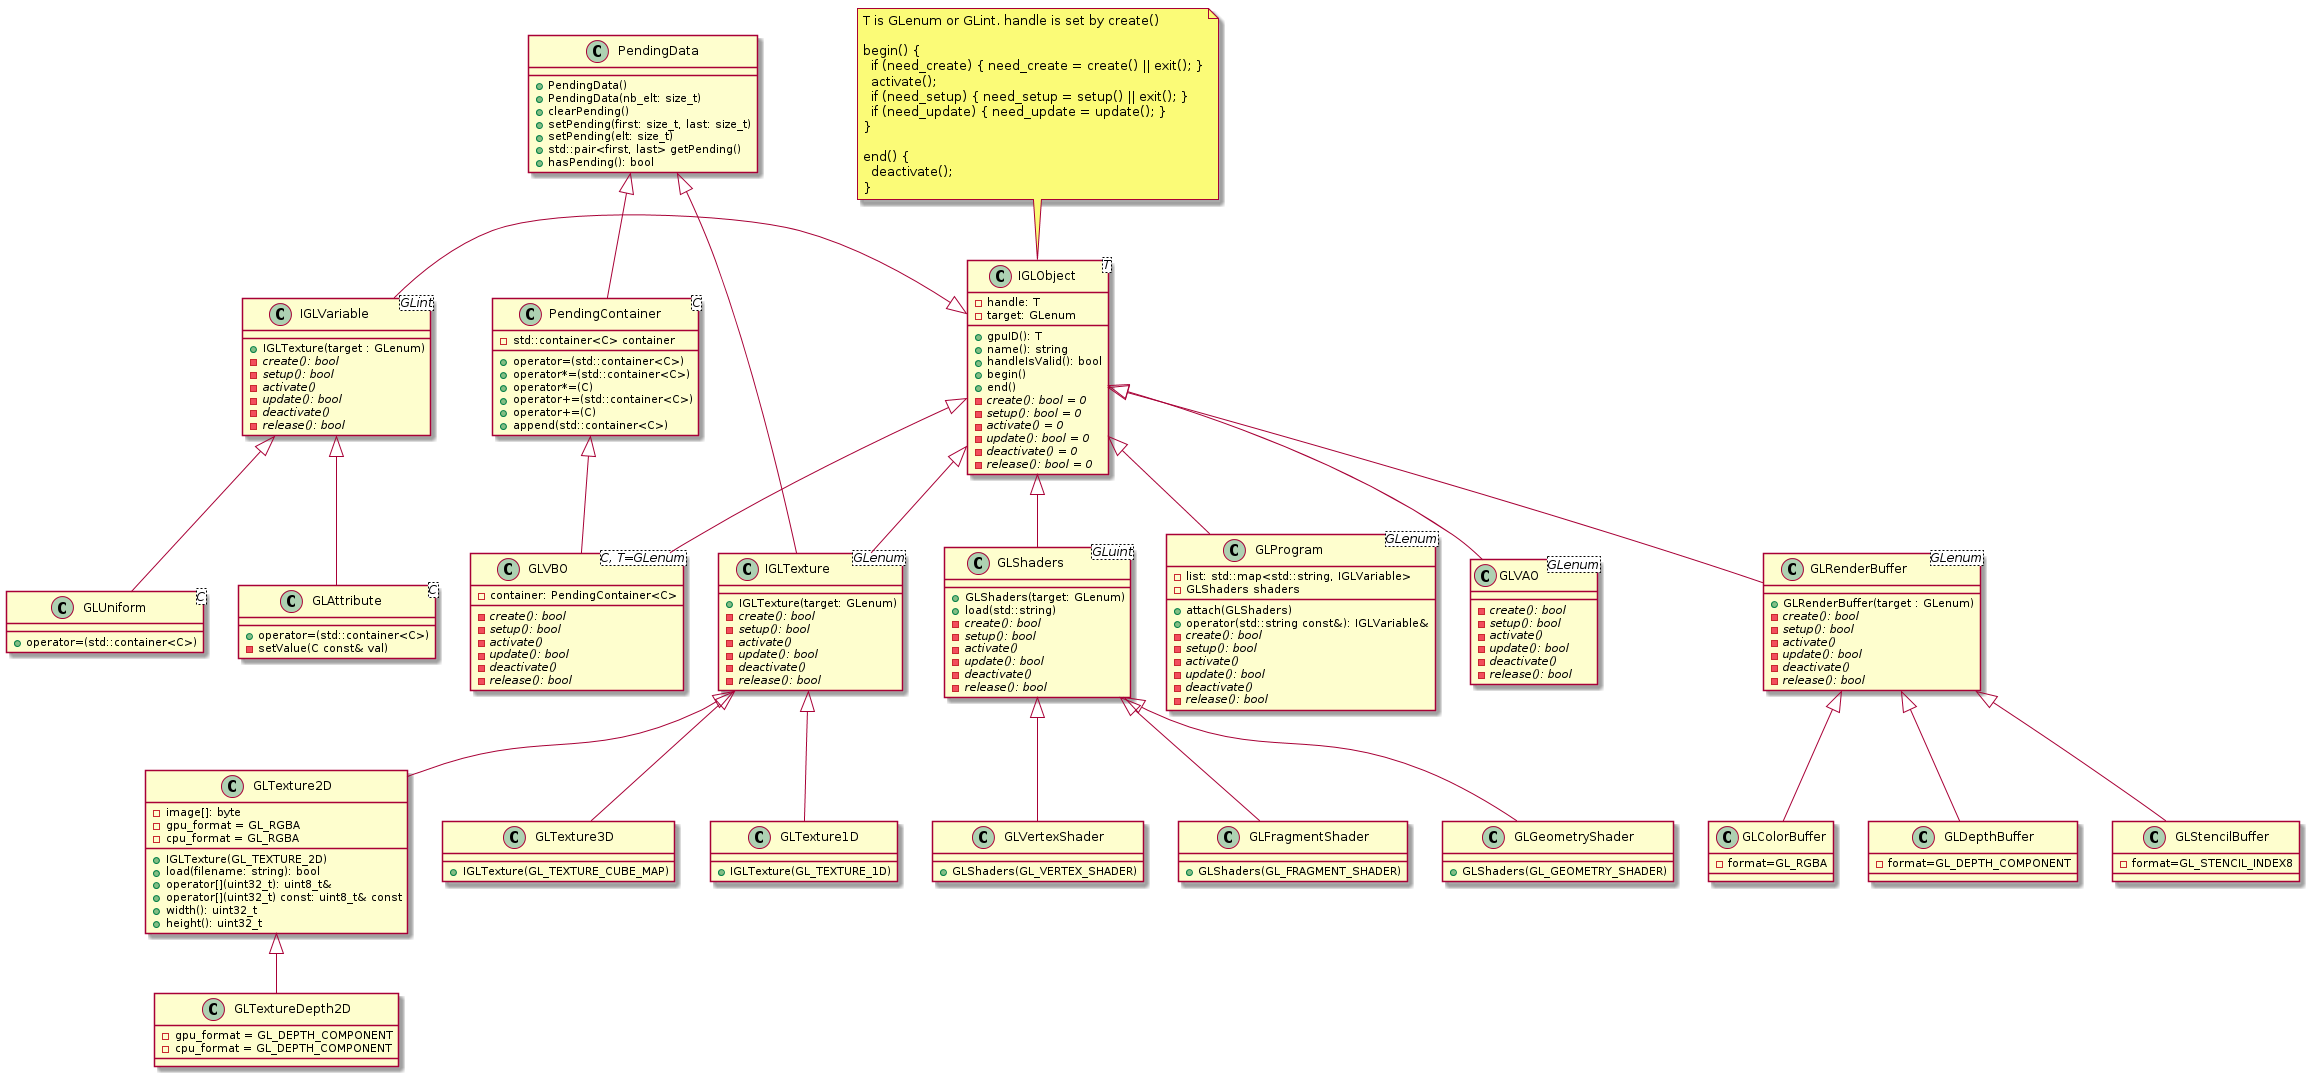

The diagram above was rendered by PlantUML. Its source (embedded in the PNG):
@startuml

' OpenGL class inheritance

note as NoteBegin
T is GLenum or GLint. handle is set by create()

begin() {
  if (need_create) { need_create = create() || exit(); }
  activate();
  if (need_setup) { need_setup = setup() || exit(); }
  if (need_update) { need_update = update(); }
}

end() {
  deactivate();
}
end note

NoteBegin .. IGLObject
class IGLObject<T> {
+ gpuID(): T
+ name(): string
+ handleIsValid(): bool
+ begin()
+ end()
-{abstract} create(): bool = 0
-{abstract} setup(): bool = 0
-{abstract} activate() = 0
-{abstract} update(): bool = 0
-{abstract} deactivate() = 0
-{abstract} release(): bool = 0
- handle: T
- target: GLenum
}

class PendingData {
+ PendingData()
+ PendingData(nb_elt: size_t)
+ clearPending()
+ setPending(first: size_t, last: size_t)
+ setPending(elt: size_t)
+ std::pair<first, last> getPending()
+ hasPending(): bool
}

class PendingContainer<C> {
-std::container<C> container
+operator=(std::container<C>)
+operator*=(std::container<C>)
+operator*=(C)
+operator+=(std::container<C>)
+operator+=(C)
+append(std::container<C>)
}

PendingData <|-- PendingContainer

class IGLTexture<GLenum> {
+IGLTexture(target: GLenum)
-{abstract} create(): bool
-{abstract} setup(): bool
-{abstract} activate()
-{abstract} update(): bool
-{abstract} deactivate()
-{abstract} release(): bool
}

class GLTexture2D {
-image[]: byte
+IGLTexture(GL_TEXTURE_2D)
+load(filename: string): bool
+operator[](uint32_t): uint8_t&
+operator[](uint32_t) const: uint8_t& const
+width(): uint32_t
+height(): uint32_t
-gpu_format = GL_RGBA
-cpu_format = GL_RGBA
}

class GLTextureDepth2D {
-gpu_format = GL_DEPTH_COMPONENT
-cpu_format = GL_DEPTH_COMPONENT
}

class GLTexture3D {
+IGLTexture(GL_TEXTURE_CUBE_MAP)
}

class GLTexture1D {
+IGLTexture(GL_TEXTURE_1D)
}

IGLTexture <|-- GLTexture1D
IGLTexture <|-- GLTexture2D
GLTexture2D <|-- GLTextureDepth2D
IGLTexture <|-- GLTexture3D

class GLShaders<GLuint> {
+GLShaders(target: GLenum)
+load(std::string)
-{abstract} create(): bool
-{abstract} setup(): bool
-{abstract} activate()
-{abstract} update(): bool
-{abstract} deactivate()
-{abstract} release(): bool
}

class GLVertexShader {
+GLShaders(GL_VERTEX_SHADER)
}

class GLFragmentShader {
+GLShaders(GL_FRAGMENT_SHADER)
}

class GLGeometryShader {
+GLShaders(GL_GEOMETRY_SHADER)
}

GLShaders <|-- GLVertexShader
GLShaders <|-- GLFragmentShader
GLShaders <|-- GLGeometryShader

class GLProgram<GLenum> {
+attach(GLShaders)
+operator(std::string const&): IGLVariable&
-list: std::map<std::string, IGLVariable>
-{abstract} create(): bool
-{abstract} setup(): bool
-{abstract} activate()
-{abstract} update(): bool
-{abstract} deactivate()
-{abstract} release(): bool
-GLShaders shaders
}

' GLProgram .> GLShaders
' IGLVariable <- "list" GLProgram
' GLProgram --> "1" GLVertexShader
' GLProgram --> "1" GLFragmentShader
' GLProgram --> "0..1" GLGeometryShader

class GLVAO<GLenum> {
-{abstract} create(): bool
-{abstract} setup(): bool
-{abstract} activate()
-{abstract} update(): bool
-{abstract} deactivate()
-{abstract} release(): bool
}

class GLRenderBuffer<GLenum> {
+ GLRenderBuffer(target : GLenum)
-{abstract} create(): bool
-{abstract} setup(): bool
-{abstract} activate()
-{abstract} update(): bool
-{abstract} deactivate()
-{abstract} release(): bool
}

class GLColorBuffer {
-format=GL_RGBA
}

class GLDepthBuffer {
-format=GL_DEPTH_COMPONENT
}

class GLStencilBuffer {
-format=GL_STENCIL_INDEX8
}

class GLVBO<C, T=GLenum> {
-container: PendingContainer<C>
-{abstract} create(): bool
-{abstract} setup(): bool
-{abstract} activate()
-{abstract} update(): bool
-{abstract} deactivate()
-{abstract} release(): bool
}

class IGLVariable<GLint> {
+IGLTexture(target : GLenum)
-{abstract} create(): bool
-{abstract} setup(): bool
-{abstract} activate()
-{abstract} update(): bool
-{abstract} deactivate()
-{abstract} release(): bool
}

class GLUniform<C> {
+operator=(std::container<C>)
}

class GLAttribute<C> {
+operator=(std::container<C>)
-setValue(C const& val)
}

IGLVariable <|-- GLUniform
IGLVariable <|-- GLAttribute

PendingData <|-- IGLTexture
IGLObject <|-- IGLTexture
IGLObject <|-- GLVBO
PendingContainer <|-- GLVBO
' GLVBO <-- GLAttribute
' PendingContainer <- GLVBO
IGLObject <|-- GLVAO
IGLObject <|-- GLShaders
IGLObject <|-- GLProgram
IGLVariable -|> IGLObject

IGLObject <|-- GLRenderBuffer
GLRenderBuffer <|-- GLColorBuffer
GLRenderBuffer <|-- GLDepthBuffer
GLRenderBuffer <|-- GLStencilBuffer

@enduml